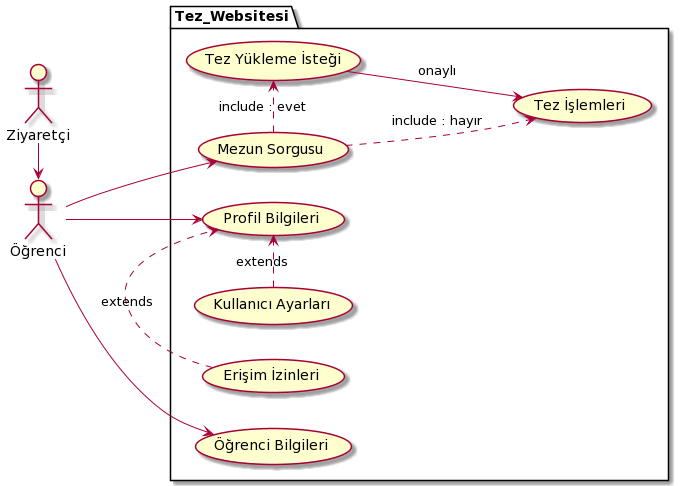

The diagram above was rendered by PlantUML. Its source (embedded in the PNG):
@startuml
left to right direction
actor Öğrenci as A1
actor Ziyaretçi as A2



package Tez_Websitesi{
  usecase "Mezun Sorgusu" as UC1
  usecase "Tez Yükleme İsteği" as UC2
  usecase "Tez İşlemleri" as UC3
  usecase "Öğrenci Bilgileri" as UC4
  usecase "Profil Bilgileri" as UC5
  usecase "Kullanıcı Ayarları" as UC6
  usecase "Erişim İzinleri" as UC7

}


A1 --> UC4
A1 --> UC1
A1 --> UC5
UC1 .> UC2 : include : evet
UC1 .> UC3 : include : hayır
UC2 --> UC3 : onaylı
UC6 .> UC5 : extends
UC7 .> UC5 : extends


A2 -> A1
@enduml